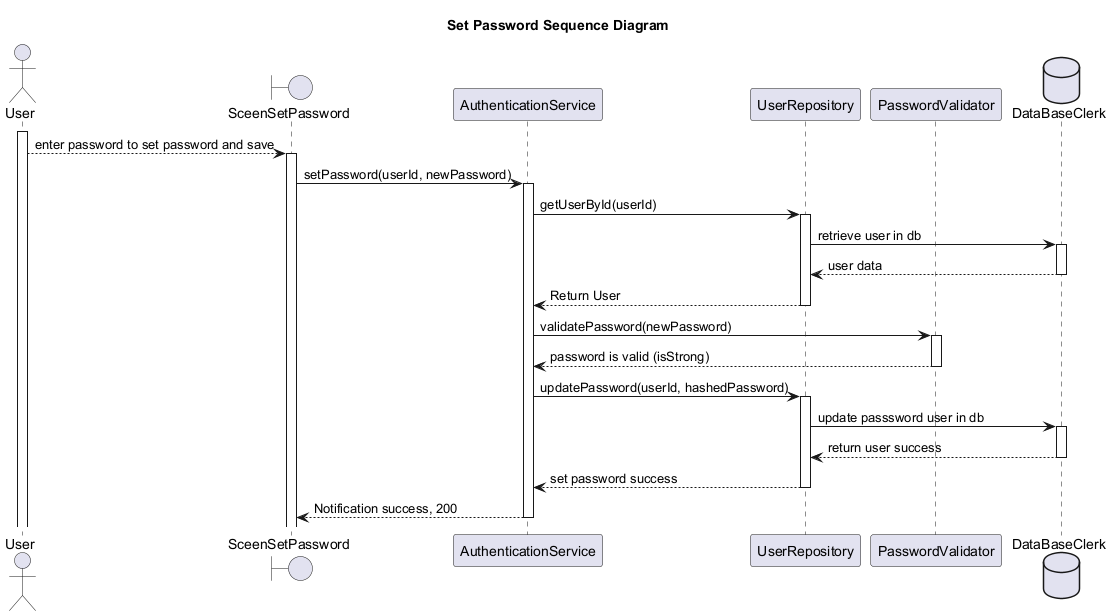

The diagram above was rendered by PlantUML. Its source (embedded in the PNG):
@startuml SetPasswordSequenceDiagram
skinparam classAttributeIconSize 0
Title Set Password Sequence Diagram
'Character	Visibility
'-			private
'#			protected
'~			package private
'+			public

'Extension	<|--	Quan hệ mở rộng từ (là extends hoặc implements nhưng ko có annotations trong code)
'Composition	*--	 Quan hệ gắn kết chặt chẽ : part - of
'Aggregation	o--	Quan hệ liên kết giữa hai thực thể : use, has

' Include các file vào trong file để sử dụng'
actor User as u
boundary SceenSetPassword as  ssp
participant AuthenticationService as a
participant UserRepository as ur
participant PasswordValidator as v
database "DataBaseClerk" as dbc

activate u
u --> ssp : enter password to set password and save
activate ssp
ssp -> a: setPassword(userId, newPassword)
activate a
a -> ur: getUserById(userId)
activate ur
ur -> dbc : retrieve user in db
activate dbc
dbc --> ur : user data
deactivate dbc
ur --> a: Return User

deactivate ur
a -> v: validatePassword(newPassword)
activate v
v --> a: password is valid (isStrong)
deactivate v
a -> ur: updatePassword(userId, hashedPassword)
activate ur
ur -> dbc : update passsword user in db
activate dbc
dbc --> ur : return user success
deactivate dbc
ur --> a: set password success
deactivate ur
a --> ssp: Notification success, 200
deactivate a
@enduml